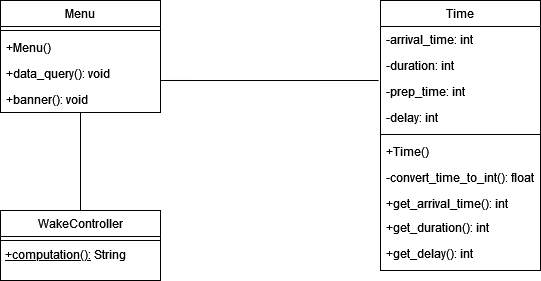

The diagram above was exported from draw.io. Its source (the exported page's mxGraphModel, read from the mxfile embedded in the PNG):
<mxGraphModel dx="1038" dy="536" grid="1" gridSize="10" guides="1" tooltips="1" connect="1" arrows="1" fold="1" page="1" pageScale="1" pageWidth="827" pageHeight="1169" math="0" shadow="0">
  <root>
    <mxCell id="WIyWlLk6GJQsqaUBKTNV-0" />
    <mxCell id="WIyWlLk6GJQsqaUBKTNV-1" parent="WIyWlLk6GJQsqaUBKTNV-0" />
    <mxCell id="zkfFHV4jXpPFQw0GAbJ--0" value="Menu" style="swimlane;fontStyle=0;align=center;verticalAlign=top;childLayout=stackLayout;horizontal=1;startSize=26;horizontalStack=0;resizeParent=1;resizeLast=0;collapsible=1;marginBottom=0;rounded=0;shadow=0;strokeWidth=1;" parent="WIyWlLk6GJQsqaUBKTNV-1" vertex="1">
      <mxGeometry x="220" y="120" width="160" height="112" as="geometry">
        <mxRectangle x="230" y="140" width="160" height="26" as="alternateBounds" />
      </mxGeometry>
    </mxCell>
    <mxCell id="zkfFHV4jXpPFQw0GAbJ--4" value="" style="line;html=1;strokeWidth=1;align=left;verticalAlign=middle;spacingTop=-1;spacingLeft=3;spacingRight=3;rotatable=0;labelPosition=right;points=[];portConstraint=eastwest;" parent="zkfFHV4jXpPFQw0GAbJ--0" vertex="1">
      <mxGeometry y="26" width="160" height="8" as="geometry" />
    </mxCell>
    <mxCell id="zkfFHV4jXpPFQw0GAbJ--5" value="+Menu()" style="text;align=left;verticalAlign=top;spacingLeft=4;spacingRight=4;overflow=hidden;rotatable=0;points=[[0,0.5],[1,0.5]];portConstraint=eastwest;" parent="zkfFHV4jXpPFQw0GAbJ--0" vertex="1">
      <mxGeometry y="34" width="160" height="26" as="geometry" />
    </mxCell>
    <mxCell id="6gQqUmpYj09fNWw4FLcW-2" value="+data_query(): void" style="text;align=left;verticalAlign=top;spacingLeft=4;spacingRight=4;overflow=hidden;rotatable=0;points=[[0,0.5],[1,0.5]];portConstraint=eastwest;" vertex="1" parent="zkfFHV4jXpPFQw0GAbJ--0">
      <mxGeometry y="60" width="160" height="26" as="geometry" />
    </mxCell>
    <mxCell id="6gQqUmpYj09fNWw4FLcW-3" value="+banner(): void" style="text;align=left;verticalAlign=top;spacingLeft=4;spacingRight=4;overflow=hidden;rotatable=0;points=[[0,0.5],[1,0.5]];portConstraint=eastwest;" vertex="1" parent="zkfFHV4jXpPFQw0GAbJ--0">
      <mxGeometry y="86" width="160" height="26" as="geometry" />
    </mxCell>
    <mxCell id="zkfFHV4jXpPFQw0GAbJ--13" value="WakeController" style="swimlane;fontStyle=0;align=center;verticalAlign=top;childLayout=stackLayout;horizontal=1;startSize=26;horizontalStack=0;resizeParent=1;resizeLast=0;collapsible=1;marginBottom=0;rounded=0;shadow=0;strokeWidth=1;" parent="WIyWlLk6GJQsqaUBKTNV-1" vertex="1">
      <mxGeometry x="220" y="330" width="160" height="70" as="geometry">
        <mxRectangle x="340" y="380" width="170" height="26" as="alternateBounds" />
      </mxGeometry>
    </mxCell>
    <mxCell id="zkfFHV4jXpPFQw0GAbJ--15" value="" style="line;html=1;strokeWidth=1;align=left;verticalAlign=middle;spacingTop=-1;spacingLeft=3;spacingRight=3;rotatable=0;labelPosition=right;points=[];portConstraint=eastwest;" parent="zkfFHV4jXpPFQw0GAbJ--13" vertex="1">
      <mxGeometry y="26" width="160" height="8" as="geometry" />
    </mxCell>
    <mxCell id="6gQqUmpYj09fNWw4FLcW-0" value="&amp;nbsp;&lt;u&gt;+computation():&lt;/u&gt; String" style="text;html=1;align=left;verticalAlign=middle;resizable=0;points=[];autosize=1;strokeColor=none;fillColor=none;fontStyle=0" vertex="1" parent="zkfFHV4jXpPFQw0GAbJ--13">
      <mxGeometry y="34" width="160" height="20" as="geometry" />
    </mxCell>
    <mxCell id="zkfFHV4jXpPFQw0GAbJ--17" value="Time" style="swimlane;fontStyle=0;align=center;verticalAlign=top;childLayout=stackLayout;horizontal=1;startSize=26;horizontalStack=0;resizeParent=1;resizeLast=0;collapsible=1;marginBottom=0;rounded=0;shadow=0;strokeWidth=1;" parent="WIyWlLk6GJQsqaUBKTNV-1" vertex="1">
      <mxGeometry x="600" y="120" width="160" height="270" as="geometry">
        <mxRectangle x="550" y="140" width="160" height="26" as="alternateBounds" />
      </mxGeometry>
    </mxCell>
    <mxCell id="zkfFHV4jXpPFQw0GAbJ--18" value="-arrival_time: int" style="text;align=left;verticalAlign=top;spacingLeft=4;spacingRight=4;overflow=hidden;rotatable=0;points=[[0,0.5],[1,0.5]];portConstraint=eastwest;" parent="zkfFHV4jXpPFQw0GAbJ--17" vertex="1">
      <mxGeometry y="26" width="160" height="26" as="geometry" />
    </mxCell>
    <mxCell id="zkfFHV4jXpPFQw0GAbJ--19" value="-duration: int" style="text;align=left;verticalAlign=top;spacingLeft=4;spacingRight=4;overflow=hidden;rotatable=0;points=[[0,0.5],[1,0.5]];portConstraint=eastwest;rounded=0;shadow=0;html=0;" parent="zkfFHV4jXpPFQw0GAbJ--17" vertex="1">
      <mxGeometry y="52" width="160" height="26" as="geometry" />
    </mxCell>
    <mxCell id="zkfFHV4jXpPFQw0GAbJ--20" value="-prep_time: int" style="text;align=left;verticalAlign=top;spacingLeft=4;spacingRight=4;overflow=hidden;rotatable=0;points=[[0,0.5],[1,0.5]];portConstraint=eastwest;rounded=0;shadow=0;html=0;" parent="zkfFHV4jXpPFQw0GAbJ--17" vertex="1">
      <mxGeometry y="78" width="160" height="26" as="geometry" />
    </mxCell>
    <mxCell id="zkfFHV4jXpPFQw0GAbJ--21" value="-delay: int" style="text;align=left;verticalAlign=top;spacingLeft=4;spacingRight=4;overflow=hidden;rotatable=0;points=[[0,0.5],[1,0.5]];portConstraint=eastwest;rounded=0;shadow=0;html=0;" parent="zkfFHV4jXpPFQw0GAbJ--17" vertex="1">
      <mxGeometry y="104" width="160" height="26" as="geometry" />
    </mxCell>
    <mxCell id="zkfFHV4jXpPFQw0GAbJ--23" value="" style="line;html=1;strokeWidth=1;align=left;verticalAlign=middle;spacingTop=-1;spacingLeft=3;spacingRight=3;rotatable=0;labelPosition=right;points=[];portConstraint=eastwest;" parent="zkfFHV4jXpPFQw0GAbJ--17" vertex="1">
      <mxGeometry y="130" width="160" height="8" as="geometry" />
    </mxCell>
    <mxCell id="6gQqUmpYj09fNWw4FLcW-4" value="+Time()" style="text;align=left;verticalAlign=top;spacingLeft=4;spacingRight=4;overflow=hidden;rotatable=0;points=[[0,0.5],[1,0.5]];portConstraint=eastwest;" vertex="1" parent="zkfFHV4jXpPFQw0GAbJ--17">
      <mxGeometry y="138" width="160" height="26" as="geometry" />
    </mxCell>
    <mxCell id="6gQqUmpYj09fNWw4FLcW-5" value="-convert_time_to_int(): float" style="text;align=left;verticalAlign=top;spacingLeft=4;spacingRight=4;overflow=hidden;rotatable=0;points=[[0,0.5],[1,0.5]];portConstraint=eastwest;" vertex="1" parent="zkfFHV4jXpPFQw0GAbJ--17">
      <mxGeometry y="164" width="160" height="26" as="geometry" />
    </mxCell>
    <mxCell id="6gQqUmpYj09fNWw4FLcW-6" value="+get_arrival_time(): int" style="text;align=left;verticalAlign=top;spacingLeft=4;spacingRight=4;overflow=hidden;rotatable=0;points=[[0,0.5],[1,0.5]];portConstraint=eastwest;" vertex="1" parent="zkfFHV4jXpPFQw0GAbJ--17">
      <mxGeometry y="190" width="160" height="50" as="geometry" />
    </mxCell>
    <mxCell id="6gQqUmpYj09fNWw4FLcW-9" value="+get_delay(): int" style="text;align=left;verticalAlign=top;spacingLeft=4;spacingRight=4;overflow=hidden;rotatable=0;points=[[0,0.5],[1,0.5]];portConstraint=eastwest;" vertex="1" parent="zkfFHV4jXpPFQw0GAbJ--17">
      <mxGeometry y="240" width="160" height="26" as="geometry" />
    </mxCell>
    <mxCell id="6gQqUmpYj09fNWw4FLcW-7" value="+get_duration(): int" style="text;align=left;verticalAlign=top;spacingLeft=4;spacingRight=4;overflow=hidden;rotatable=0;points=[[0,0.5],[1,0.5]];portConstraint=eastwest;" vertex="1" parent="WIyWlLk6GJQsqaUBKTNV-1">
      <mxGeometry x="600" y="334" width="160" height="26" as="geometry" />
    </mxCell>
    <mxCell id="6gQqUmpYj09fNWw4FLcW-12" value="" style="endArrow=none;html=1;rounded=0;exitX=1;exitY=0.769;exitDx=0;exitDy=0;entryX=-0.012;entryY=0.077;entryDx=0;entryDy=0;entryPerimeter=0;exitPerimeter=0;" edge="1" parent="WIyWlLk6GJQsqaUBKTNV-1" source="6gQqUmpYj09fNWw4FLcW-2" target="zkfFHV4jXpPFQw0GAbJ--20">
      <mxGeometry width="50" height="50" relative="1" as="geometry">
        <mxPoint x="390" y="300" as="sourcePoint" />
        <mxPoint x="440" y="250" as="targetPoint" />
      </mxGeometry>
    </mxCell>
    <mxCell id="6gQqUmpYj09fNWw4FLcW-13" value="" style="endArrow=none;html=1;rounded=0;exitX=0.5;exitY=0;exitDx=0;exitDy=0;entryX=0.5;entryY=1;entryDx=0;entryDy=0;" edge="1" parent="WIyWlLk6GJQsqaUBKTNV-1" source="zkfFHV4jXpPFQw0GAbJ--13" target="zkfFHV4jXpPFQw0GAbJ--0">
      <mxGeometry width="50" height="50" relative="1" as="geometry">
        <mxPoint x="390" y="300" as="sourcePoint" />
        <mxPoint x="300" y="260" as="targetPoint" />
      </mxGeometry>
    </mxCell>
  </root>
</mxGraphModel>